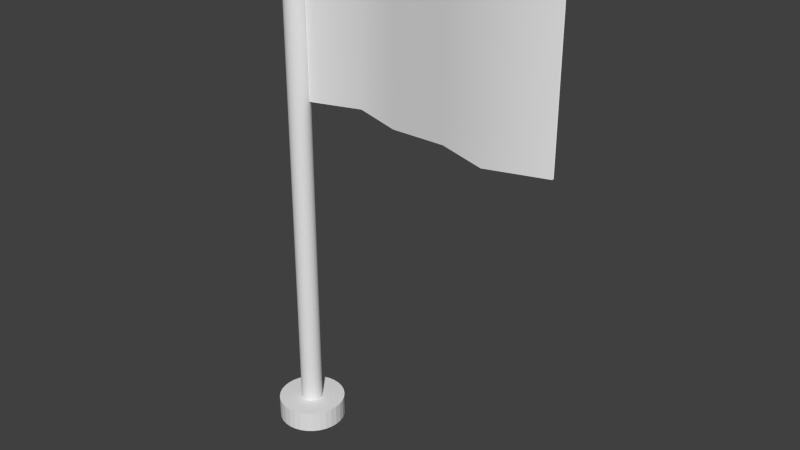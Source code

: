 # Source: flag.blend  (saved by Blender 2.75.0; exported with 4.5.12 LTS)
import bpy
from mathutils import Matrix  # noqa: F401  (used for matrix-valued properties, if any)

bpy.ops.wm.read_factory_settings(use_empty=True)
scene = bpy.context.scene
scene.name = 'Scene'

# ---- collections
col_collection_1 = bpy.data.collections.new('Collection 1'); scene.collection.children.link(col_collection_1)

# ---- world
world_world = bpy.data.worlds.new('World'); scene.world = world_world
world_world.color = (0.05088, 0.05088, 0.05088)
world_world.use_sun_shadow = False
world_world.sun_shadow_jitter_overblur = 0.0
world_world.cycles.sampling_method = 'MANUAL'
world_world.cycles.sample_map_resolution = 256

# ---- meshes
me_cylinder = bpy.data.meshes.new('Cylinder')
me_cylinder.from_pydata([(0.0, 1.0, -1.0), (0.0, 1.0, 0.8758), (0.1951, 0.9808, -1.0), (0.1951, 0.9808, 0.8758), (0.3827, 0.9239, -1.0), (0.3827, 0.9239, 0.8758), (0.5556, 0.8315, -1.0), (0.5556, 0.8315, 0.8758), (0.7071, 0.7071, -1.0), (0.7071, 0.7071, 0.8758), (0.8315, 0.5556, -1.0), (0.8315, 0.5556, 0.8758), (0.9239, 0.3827, -1.0), (0.9239, 0.3827, 0.8758), (0.9808, 0.1951, -1.0), (0.9808, 0.1951, 0.8758), (1.0, 7.55e-08, -1.0), (1.0, 7.55e-08, 0.8758), (0.9808, -0.1951, -1.0), (0.9808, -0.1951, 0.8758), (0.9239, -0.3827, -1.0), (0.9239, -0.3827, 0.8758), (0.8315, -0.5556, -1.0), (0.8315, -0.5556, 0.8758), (0.7071, -0.7071, -1.0), (0.7071, -0.7071, 0.8758), (0.5556, -0.8315, -1.0), (0.5556, -0.8315, 0.8758), (0.3827, -0.9239, -1.0), (0.3827, -0.9239, 0.8758), (0.1951, -0.9808, -1.0), (0.1951, -0.9808, 0.8758), (-3.258e-07, -1.0, -1.0), (-3.258e-07, -1.0, 0.8758), (-0.1951, -0.9808, -1.0), (-0.1951, -0.9808, 0.8758), (-0.3827, -0.9239, -1.0), (-0.3827, -0.9239, 0.8758), (-0.5556, -0.8315, -1.0), (-0.5556, -0.8315, 0.8758), (-0.7071, -0.7071, -1.0), (-0.7071, -0.7071, 0.8758), (-0.8315, -0.5556, -1.0), (-0.8315, -0.5556, 0.8758), (-0.9239, -0.3827, -1.0), (-0.9239, -0.3827, 0.8758), (-0.9808, -0.1951, -1.0), (-0.9808, -0.1951, 0.8758), (-1.0, 9.656e-07, -1.0), (-1.0, 9.656e-07, 0.8758), (-0.9808, 0.1951, -1.0), (-0.9808, 0.1951, 0.8758), (-0.9239, 0.3827, -1.0), (-0.9239, 0.3827, 0.8758), (-0.8315, 0.5556, -1.0), (-0.8315, 0.5556, 0.8758), (-0.7071, 0.7071, -1.0), (-0.7071, 0.7071, 0.8758), (-0.5556, 0.8315, -1.0), (-0.5556, 0.8315, 0.8758), (-0.3827, 0.9239, -1.0), (-0.3827, 0.9239, 0.8758), (-0.1951, 0.9808, -1.0), (-0.1951, 0.9808, 0.8758), (0.1951, 0.9808, 0.8896), (0.0, 1.0, 0.8896), (0.3827, 0.9239, 0.8896), (0.5556, 0.8315, 0.8896), (0.7071, 0.7071, 0.8896), (0.8315, 0.5556, 0.8896), (0.9239, 0.3827, 0.8896), (0.9808, 0.1951, 0.8896), (1.0, 7.55e-08, 0.8896), (0.9808, -0.1951, 0.8896), (0.9239, -0.3827, 0.8896), (0.8315, -0.5556, 0.8896), (0.7071, -0.7071, 0.8896), (0.5556, -0.8315, 0.8896), (0.3827, -0.9239, 0.8896), (0.1951, -0.9808, 0.8896), (-3.258e-07, -1.0, 0.8896), (-0.1951, -0.9808, 0.8896), (-0.3827, -0.9239, 0.8896), (-0.5556, -0.8315, 0.8896), (-0.7071, -0.7071, 0.8896), (-0.8315, -0.5556, 0.8896), (-0.9239, -0.3827, 0.8896), (-0.9808, -0.1951, 0.8896), (-1.0, 9.656e-07, 0.8896), (-0.9808, 0.1951, 0.8896), (-0.9239, 0.3827, 0.8896), (-0.8315, 0.5556, 0.8896), (-0.7071, 0.7071, 0.8896), (-0.5556, 0.8315, 0.8896), (-0.3827, 0.9239, 0.8896), (-0.1951, 0.9808, 0.8896), (0.3703, 1.862, 0.8896), (-3.955e-07, 1.898, 0.8896), (0.7264, 1.754, 0.8896), (1.055, 1.578, 0.8896), (1.342, 1.342, 0.8896), (1.578, 1.055, 0.8896), (1.754, 0.7264, 0.8896), (1.862, 0.3703, 0.8896), (1.898, -1.155e-07, 0.8896), (1.862, -0.3703, 0.8896), (1.754, -0.7264, 0.8896), (1.578, -1.055, 0.8896), (1.342, -1.342, 0.8896), (1.055, -1.578, 0.8896), (0.7264, -1.754, 0.8896), (0.3703, -1.862, 0.8896), (-1.014e-06, -1.898, 0.8896), (-0.3703, -1.862, 0.8896), (-0.7264, -1.754, 0.8896), (-1.055, -1.578, 0.8896), (-1.342, -1.342, 0.8896), (-1.578, -1.055, 0.8896), (-1.754, -0.7264, 0.8896), (-1.862, -0.3703, 0.8896), (-1.898, 1.574e-06, 0.8896), (-1.862, 0.3703, 0.8896), (-1.754, 0.7264, 0.8896), (-1.578, 1.055, 0.8896), (-1.342, 1.342, 0.8896), (-1.055, 1.578, 0.8896), (-0.7264, 1.754, 0.8896), (-0.3703, 1.862, 0.8896), (0.3703, 1.862, 0.9097), (1e-06, 1.898, 0.9097), (0.7264, 1.754, 0.9097), (1.055, 1.578, 0.9097), (1.342, 1.342, 0.9097), (1.578, 1.055, 0.9097), (1.754, 0.7264, 0.9097), (1.862, 0.3703, 0.9097), (1.898, -1.155e-07, 0.9097), (1.862, -0.3703, 0.9097), (1.754, -0.7264, 0.9097), (1.578, -1.055, 0.9097), (1.342, -1.342, 0.9097), (1.055, -1.578, 0.9097), (0.7264, -1.754, 0.9097), (0.3703, -1.862, 0.9097), (3.814e-07, -1.898, 0.9097), (-0.3703, -1.862, 0.9097), (-0.7264, -1.754, 0.9097), (-1.055, -1.578, 0.9097), (-1.342, -1.342, 0.9097), (-1.578, -1.055, 0.9097), (-1.754, -0.7264, 0.9097), (-1.862, -0.3703, 0.9097), (-1.898, 1.574e-06, 0.9097), (-1.862, 0.3703, 0.9097), (-1.754, 0.7264, 0.9097), (-1.578, 1.055, 0.9097), (-1.342, 1.342, 0.9097), (-1.055, 1.578, 0.9097), (-0.7264, 1.754, 0.9097), (-0.3703, 1.862, 0.9097), (0.1153, 0.5797, 0.933), (7.867e-07, 0.591, 0.933), (0.2262, 0.546, 0.933), (0.3284, 0.4914, 0.933), (0.4179, 0.4179, 0.933), (0.4914, 0.3284, 0.933), (0.546, 0.2262, 0.933), (0.5797, 0.1153, 0.933), (0.591, 1.658e-07, 0.933), (0.5797, -0.1153, 0.933), (0.546, -0.2262, 0.933), (0.4914, -0.3284, 0.933), (0.4179, -0.4179, 0.933), (0.3284, -0.4914, 0.933), (0.2262, -0.546, 0.933), (0.1153, -0.5797, 0.933), (5.942e-07, -0.591, 0.933), (-0.1153, -0.5797, 0.933), (-0.2262, -0.546, 0.933), (-0.3284, -0.4914, 0.933), (-0.4179, -0.4179, 0.933), (-0.4914, -0.3284, 0.933), (-0.546, -0.2262, 0.933), (-0.5797, -0.1153, 0.933), (-0.591, 6.919e-07, 0.933), (-0.5797, 0.1153, 0.933), (-0.546, 0.2262, 0.933), (-0.4914, 0.3284, 0.933), (-0.4179, 0.4179, 0.933), (-0.3284, 0.4914, 0.933), (-0.2262, 0.546, 0.933), (-0.1153, 0.5797, 0.933), (0.3, 0.7243, 0.933), (-0.5544, 0.5544, 0.933), (8.415e-07, 0.784, 0.933), (0.1529, 0.7689, 0.933), (-0.6519, 0.4356, 0.933), (-0.7243, 0.3, 0.933), (-0.7689, 0.1529, 0.933), (-0.784, 8.234e-07, 0.933), (-0.7689, -0.1529, 0.933), (-0.7243, -0.3, 0.933), (-0.6519, -0.4356, 0.933), (-0.5544, -0.5544, 0.933), (-0.4356, -0.6519, 0.933), (-0.1529, -0.7689, 0.933), (-0.3, -0.7243, 0.933), (0.4356, 0.6519, 0.933), (0.5544, 0.5544, 0.933), (0.6519, 0.4356, 0.933), (0.7243, 0.3, 0.933), (0.7689, 0.1529, 0.933), (0.784, 1.255e-07, 0.933), (0.7689, -0.1529, 0.933), (0.7243, -0.3, 0.933), (0.6519, -0.4356, 0.933), (0.5544, -0.5544, 0.933), (0.4356, -0.6519, 0.933), (0.3, -0.7243, 0.933), (0.1529, -0.7689, 0.933), (5.861e-07, -0.784, 0.933), (-0.4356, 0.6519, 0.933), (-0.3, 0.7243, 0.933), (-0.1529, 0.7689, 0.933), (0.0, 1.0, -0.9191), (0.1951, 0.9808, -0.9191), (0.3827, 0.9239, -0.9191), (0.5556, 0.8315, -0.9191), (0.7071, 0.7071, -0.9191), (0.8315, 0.5556, -0.9191), (0.9239, 0.3827, -0.9191), (0.9808, 0.1951, -0.9191), (1.0, 7.55e-08, -0.9191), (0.9808, -0.1951, -0.9191), (0.9239, -0.3827, -0.9191), (0.8315, -0.5556, -0.9191), (0.7071, -0.7071, -0.9191), (0.5556, -0.8315, -0.9191), (0.3827, -0.9239, -0.9191), (0.1951, -0.9808, -0.9191), (-3.258e-07, -1.0, -0.9191), (-0.1951, -0.9808, -0.9191), (-0.3827, -0.9239, -0.9191), (-0.5556, -0.8315, -0.9191), (-0.7071, -0.7071, -0.9191), (-0.8315, -0.5556, -0.9191), (-0.9239, -0.3827, -0.9191), (-0.9808, -0.1951, -0.9191), (-1.0, 9.656e-07, -0.9191), (-0.9808, 0.1951, -0.9191), (-0.9239, 0.3827, -0.9191), (-0.8315, 0.5556, -0.9191), (-0.7071, 0.7071, -0.9191), (-0.5556, 0.8315, -0.9191), (-0.3827, 0.9239, -0.9191), (-0.1951, 0.9808, -0.9191), (-1.124e-07, 3.099, -1.0), (0.6045, 3.039, -1.0), (0.6045, 3.039, -0.9191), (1.186, 2.863, -1.0), (1.186, 2.863, -0.9191), (1.722, 2.576, -1.0), (1.722, 2.576, -0.9191), (2.191, 2.191, -1.0), (2.191, 2.191, -0.9191), (2.576, 1.722, -1.0), (2.576, 1.722, -0.9191), (2.863, 1.186, -1.0), (2.863, 1.186, -0.9191), (3.039, 0.6045, -1.0), (3.039, 0.6045, -0.9191), (3.099, -4.208e-07, -1.0), (3.099, -4.208e-07, -0.9191), (3.039, -0.6045, -1.0), (3.039, -0.6045, -0.9191), (2.863, -1.186, -1.0), (2.863, -1.186, -0.9191), (2.576, -1.722, -1.0), (2.576, -1.722, -0.9191), (2.191, -2.191, -1.0), (2.191, -2.191, -0.9191), (1.722, -2.576, -1.0), (1.722, -2.576, -0.9191), (1.186, -2.863, -1.0), (1.186, -2.863, -0.9191), (0.6045, -3.039, -1.0), (0.6045, -3.039, -0.9191), (-1.122e-06, -3.099, -1.0), (-1.122e-06, -3.099, -0.9191), (-0.6045, -3.039, -1.0), (-0.6045, -3.039, -0.9191), (-1.186, -2.863, -1.0), (-1.186, -2.863, -0.9191), (-1.722, -2.576, -1.0), (-1.722, -2.576, -0.9191), (-2.191, -2.191, -1.0), (-2.191, -2.191, -0.9191), (-2.576, -1.722, -1.0), (-2.576, -1.722, -0.9191), (-2.863, -1.186, -1.0), (-2.863, -1.186, -0.9191), (-3.039, -0.6045, -1.0), (-3.039, -0.6045, -0.9191), (-3.099, 2.337e-06, -1.0), (-3.099, 2.337e-06, -0.9191), (-3.039, 0.6045, -1.0), (-3.039, 0.6045, -0.9191), (-2.863, 1.186, -1.0), (-2.863, 1.186, -0.9191), (-2.576, 1.722, -1.0), (-2.576, 1.722, -0.9191), (-2.191, 2.191, -1.0), (-2.191, 2.191, -0.9191), (-1.722, 2.576, -1.0), (-1.722, 2.576, -0.9191), (-1.186, 2.863, -1.0), (-1.186, 2.863, -0.9191), (-0.6045, 3.039, -1.0), (-0.6045, 3.039, -0.9191), (-1.124e-07, 3.099, -0.9191)], [], [(224, 1, 3, 225), (225, 3, 5, 226), (226, 5, 7, 227), (227, 7, 9, 228), (228, 9, 11, 229), (229, 11, 13, 230), (230, 13, 15, 231), (231, 15, 17, 232), (232, 17, 19, 233), (233, 19, 21, 234), (234, 21, 23, 235), (235, 23, 25, 236), (236, 25, 27, 237), (237, 27, 29, 238), (238, 29, 31, 239), (239, 31, 33, 240), (240, 33, 35, 241), (241, 35, 37, 242), (242, 37, 39, 243), (243, 39, 41, 244), (244, 41, 43, 245), (245, 43, 45, 246), (246, 45, 47, 247), (247, 47, 49, 248), (248, 49, 51, 249), (249, 51, 53, 250), (250, 53, 55, 251), (251, 55, 57, 252), (252, 57, 59, 253), (253, 59, 61, 254), (7, 5, 66, 67), (255, 63, 1, 224), (254, 61, 63, 255), (0, 2, 4, 6, 8, 10, 12, 14, 16, 18, 20, 22, 24, 26, 28, 30, 32, 34, 36, 38, 40, 42, 44, 46, 48, 50, 52, 54, 56, 58, 60, 62), (25, 23, 75, 76), (43, 41, 84, 85), (61, 59, 93, 94), (17, 15, 71, 72), (35, 33, 80, 81), (53, 51, 89, 90), (9, 7, 67, 68), (27, 25, 76, 77), (45, 43, 85, 86), (63, 61, 94, 95), (19, 17, 72, 73), (37, 35, 81, 82), (55, 53, 90, 91), (11, 9, 68, 69), (29, 27, 77, 78), (47, 45, 86, 87), (3, 1, 65, 64), (1, 63, 95, 65), (21, 19, 73, 74), (39, 37, 82, 83), (57, 55, 91, 92), (13, 11, 69, 70), (31, 29, 78, 79), (49, 47, 87, 88), (5, 3, 64, 66), (23, 21, 74, 75), (41, 39, 83, 84), (59, 57, 92, 93), (15, 13, 70, 71), (33, 31, 79, 80), (51, 49, 88, 89), (148, 147, 204, 203), (79, 78, 110, 111), (134, 133, 209, 210), (147, 146, 206, 204), (78, 77, 109, 110), (129, 159, 223, 194), (133, 132, 208, 209), (77, 76, 108, 109), (146, 145, 205, 206), (159, 158, 222, 223), (76, 75, 107, 108), (132, 131, 207, 208), (75, 74, 106, 107), (145, 144, 220, 205), (74, 73, 105, 106), (158, 157, 221, 222), (73, 72, 104, 105), (131, 130, 192, 207), (72, 71, 103, 104), (144, 143, 219, 220), (71, 70, 102, 103), (157, 156, 193, 221), (70, 69, 101, 102), (65, 95, 127, 97), (130, 128, 195, 192), (69, 68, 100, 101), (95, 94, 126, 127), (143, 142, 218, 219), (68, 67, 99, 100), (94, 93, 125, 126), (156, 155, 196, 193), (67, 66, 98, 99), (116, 115, 147, 148), (103, 102, 134, 135), (117, 116, 148, 149), (104, 103, 135, 136), (118, 117, 149, 150), (105, 104, 136, 137), (119, 118, 150, 151), (106, 105, 137, 138), (120, 119, 151, 152), (107, 106, 138, 139), (121, 120, 152, 153), (108, 107, 139, 140), (122, 121, 153, 154), (109, 108, 140, 141), (123, 122, 154, 155), (110, 109, 141, 142), (96, 97, 129, 128), (124, 123, 155, 156), (111, 110, 142, 143), (98, 96, 128, 130), (125, 124, 156, 157), (112, 111, 143, 144), (99, 98, 130, 131), (126, 125, 157, 158), (113, 112, 144, 145), (100, 99, 131, 132), (127, 126, 158, 159), (114, 113, 145, 146), (101, 100, 132, 133), (97, 127, 159, 129), (115, 114, 146, 147), (102, 101, 133, 134), (128, 129, 194, 195), (80, 79, 111, 112), (142, 141, 217, 218), (155, 154, 197, 196), (81, 80, 112, 113), (141, 140, 216, 217), (154, 153, 198, 197), (82, 81, 113, 114), (140, 139, 215, 216), (83, 82, 114, 115), (153, 152, 199, 198), (84, 83, 115, 116), (139, 138, 214, 215), (85, 84, 116, 117), (152, 151, 200, 199), (86, 85, 117, 118), (138, 137, 213, 214), (87, 86, 118, 119), (151, 150, 201, 200), (88, 87, 119, 120), (137, 136, 212, 213), (89, 88, 120, 121), (150, 149, 202, 201), (90, 89, 121, 122), (136, 135, 211, 212), (91, 90, 122, 123), (64, 65, 97, 96), (149, 148, 203, 202), (92, 91, 123, 124), (66, 64, 96, 98), (135, 134, 210, 211), (93, 92, 124, 125), (189, 190, 222, 221), (160, 161, 191, 190, 189, 188, 187, 186, 185, 184, 183, 182, 181, 180, 179, 178, 177, 176, 175, 174, 173, 172, 171, 170, 169, 168, 167, 166, 165, 164, 163, 162), (162, 163, 207, 192), (188, 189, 221, 193), (160, 162, 192, 195), (187, 188, 193, 196), (161, 160, 195, 194), (186, 187, 196, 197), (185, 186, 197, 198), (184, 185, 198, 199), (183, 184, 199, 200), (182, 183, 200, 201), (181, 182, 201, 202), (180, 181, 202, 203), (179, 180, 203, 204), (178, 179, 204, 206), (177, 178, 206, 205), (163, 164, 208, 207), (190, 191, 223, 222), (164, 165, 209, 208), (191, 161, 194, 223), (165, 166, 210, 209), (166, 167, 211, 210), (167, 168, 212, 211), (168, 169, 213, 212), (169, 170, 214, 213), (170, 171, 215, 214), (171, 172, 216, 215), (172, 173, 217, 216), (173, 174, 218, 217), (174, 175, 219, 218), (175, 176, 220, 219), (176, 177, 205, 220), (252, 253, 314, 312), (40, 38, 293, 295), (226, 227, 262, 260), (22, 20, 275, 277), (253, 254, 316, 314), (227, 228, 264, 262), (4, 2, 257, 259), (255, 224, 319, 318), (56, 54, 309, 311), (228, 229, 266, 264), (38, 36, 291, 293), (254, 255, 318, 316), (229, 230, 268, 266), (20, 18, 273, 275), (230, 231, 270, 268), (54, 52, 307, 309), (231, 232, 272, 270), (2, 0, 256, 257), (36, 34, 289, 291), (232, 233, 274, 272), (18, 16, 271, 273), (233, 234, 276, 274), (52, 50, 305, 307), (234, 235, 278, 276), (34, 32, 287, 289), (235, 236, 280, 278), (16, 14, 269, 271), (236, 237, 282, 280), (237, 238, 284, 282), (50, 48, 303, 305), (32, 30, 285, 287), (238, 239, 286, 284), (315, 316, 318, 317), (317, 318, 319, 256), (313, 314, 316, 315), (311, 312, 314, 313), (309, 310, 312, 311), (307, 308, 310, 309), (305, 306, 308, 307), (303, 304, 306, 305), (301, 302, 304, 303), (299, 300, 302, 301), (297, 298, 300, 299), (295, 296, 298, 297), (293, 294, 296, 295), (291, 292, 294, 293), (289, 290, 292, 291), (287, 288, 290, 289), (285, 286, 288, 287), (283, 284, 286, 285), (281, 282, 284, 283), (279, 280, 282, 281), (277, 278, 280, 279), (275, 276, 278, 277), (273, 274, 276, 275), (271, 272, 274, 273), (269, 270, 272, 271), (267, 268, 270, 269), (265, 266, 268, 267), (263, 264, 266, 265), (261, 262, 264, 263), (259, 260, 262, 261), (257, 258, 260, 259), (256, 319, 258, 257), (225, 226, 260, 258), (58, 56, 311, 313), (251, 252, 312, 310), (6, 4, 259, 261), (224, 225, 258, 319), (250, 251, 310, 308), (24, 22, 277, 279), (249, 250, 308, 306), (42, 40, 295, 297), (60, 58, 313, 315), (248, 249, 306, 304), (8, 6, 261, 263), (247, 248, 304, 302), (26, 24, 279, 281), (246, 247, 302, 300), (44, 42, 297, 299), (62, 60, 315, 317), (245, 246, 300, 298), (10, 8, 263, 265), (244, 245, 298, 296), (28, 26, 281, 283), (243, 244, 296, 294), (46, 44, 299, 301), (0, 62, 317, 256), (242, 243, 294, 292), (12, 10, 265, 267), (241, 242, 292, 290), (30, 28, 283, 285), (48, 46, 301, 303), (240, 241, 290, 288), (239, 240, 288, 286), (14, 12, 267, 269)])
me_cylinder.use_remesh_preserve_volume = False
me_cylinder.use_remesh_preserve_attributes = False
me_cylinder.use_mirror_vertex_groups = False
me_cylinder.update()
me_plane_001 = bpy.data.meshes.new('Plane.001')
me_plane_001.from_pydata([(-1.0, -1.0, 0.0), (1.0, -1.0, 0.0), (-1.0, 1.0, 0.0), (1.0, 1.0, 0.0), (-0.5853, -1.0, -0.2254), (-0.2, -1.0, 0.0), (0.2, -1.0, 0.0), (0.5853, -1.0, 0.2254), (0.5853, 1.0, 0.2254), (0.2, 1.0, 0.0), (-0.2, 1.0, 0.0), (-0.5853, 1.0, -0.2254)], [], [(7, 8, 3, 1), (0, 2, 11, 4), (4, 11, 10, 5), (5, 10, 9, 6), (6, 9, 8, 7)])
me_plane_001.polygons.foreach_set('use_smooth', [True] * 5)
me_plane_001.use_remesh_preserve_volume = False
me_plane_001.use_remesh_preserve_attributes = False
me_plane_001.use_mirror_vertex_groups = False
me_plane_001.update()
me_plane = bpy.data.meshes.new('Plane')
me_plane.from_pydata([(-1.0, -1.0, 0.0), (1.0, -1.0, 0.0), (-1.0, 1.0, 0.0), (1.0, 1.0, 0.0), (-0.5853, -1.0, -0.2254), (-0.2, -1.0, 0.0), (0.2, -1.0, 0.0), (0.5853, -1.0, 0.2254), (0.5853, 1.0, 0.2254), (0.2, 1.0, 0.0), (-0.2, 1.0, 0.0), (-0.5853, 1.0, -0.2254)], [], [(7, 1, 3, 8), (0, 4, 11, 2), (4, 5, 10, 11), (5, 6, 9, 10), (6, 7, 8, 9)])
me_plane.polygons.foreach_set('use_smooth', [True] * 5)
me_plane.use_remesh_preserve_volume = False
me_plane.use_remesh_preserve_attributes = False
me_plane.use_mirror_vertex_groups = False
me_plane.update()

# ---- objects
ob_cylinder = bpy.data.objects.new('Cylinder', me_cylinder)
ob_plane_001 = bpy.data.objects.new('Plane.001', me_plane_001)
ob_plane = bpy.data.objects.new('Plane', me_plane)

# ---- transforms, parenting, visibility, modifiers, constraints
ob_cylinder.location = (0.0, 0.0, 0.9088)
ob_cylinder.scale = (0.04054, 0.04054, 1.0)
ob_cylinder.lineart.crease_threshold = 0.0
ob_plane_001.parent = ob_cylinder
ob_plane_001.matrix_parent_inverse = Matrix(((24.67, 0.0, 0.0, 0.0), (0.0, 24.67, 0.0, 0.0), (0.0, 0.0, 1.0, -0.9088), (0.0, 0.0, 0.0, 1.0)))
ob_plane_001.location = (0.5153, 0.006072, 1.499)
ob_plane_001.rotation_euler = (1.571, -0.0, 0.0)
ob_plane_001.scale = (0.4989, 0.292, 0.292)
ob_plane_001.use_shape_key_edit_mode = True
ob_plane_001.lineart.crease_threshold = 0.0
ob_plane.parent = ob_cylinder
ob_plane.matrix_parent_inverse = Matrix(((24.67, 0.0, 0.0, 0.0), (0.0, 24.67, 0.0, 0.0), (0.0, 0.0, 1.0, -0.9088), (0.0, 0.0, 0.0, 1.0)))
ob_plane.location = (0.5153, 0.0, 1.499)
ob_plane.rotation_euler = (1.571, -0.0, 0.0)
ob_plane.scale = (0.4989, 0.292, 0.292)
ob_plane.use_shape_key_edit_mode = True
ob_plane.lineart.crease_threshold = 0.0

# ---- collection membership
col_collection_1.objects.link(ob_cylinder)
col_collection_1.objects.link(ob_plane_001)
col_collection_1.objects.link(ob_plane)

# ---- scene / render settings (as saved in the file)
scene.frame_start = 1; scene.frame_end = 100; scene.frame_set(62)
scene.render.engine = 'BLENDER_EEVEE_NEXT'
scene.render.resolution_percentage = 50
scene.render.dither_intensity = 0.0
scene.cycles.use_denoising = False
scene.cycles.samples = 10
scene.cycles.sampling_pattern = 'TABULATED_SOBOL'
scene.cycles.light_sampling_threshold = 0.0
scene.cycles.use_adaptive_sampling = False
scene.cycles.use_light_tree = False
scene.cycles.blur_glossy = 0.0
scene.cycles.pixel_filter_type = 'GAUSSIAN'
scene.cycles.sample_clamp_indirect = 0.0
scene.view_settings.view_transform = 'Standard'
bpy.context.view_layer.update()

# ---- added for rendering (the .blend has no active camera and no usable light): camera, sun
cam_auto = bpy.data.cameras.new('AutoCamera')
cam_auto.lens = 50.0
cam_auto.sensor_width = 36.0
cam_auto.clip_end = 1000.0
ob_auto_camera = bpy.data.objects.new('AutoCamera', cam_auto)
scene.collection.objects.link(ob_auto_camera)
ob_auto_camera.location = (2.53342, -2.507, 2.54667)
ob_auto_camera.rotation_euler = (1.09748, -7.21219e-08, 0.694738)
scene.camera = ob_auto_camera
light_auto_sun = bpy.data.lights.new('AutoSun', 'SUN')
light_auto_sun.energy = 3.0
light_auto_sun.angle = 0.0523599
ob_auto_sun = bpy.data.objects.new('AutoSun', light_auto_sun)
scene.collection.objects.link(ob_auto_sun)
ob_auto_sun.rotation_euler = (0.872665, 0.174533, 0.523599)
bpy.context.view_layer.update()
